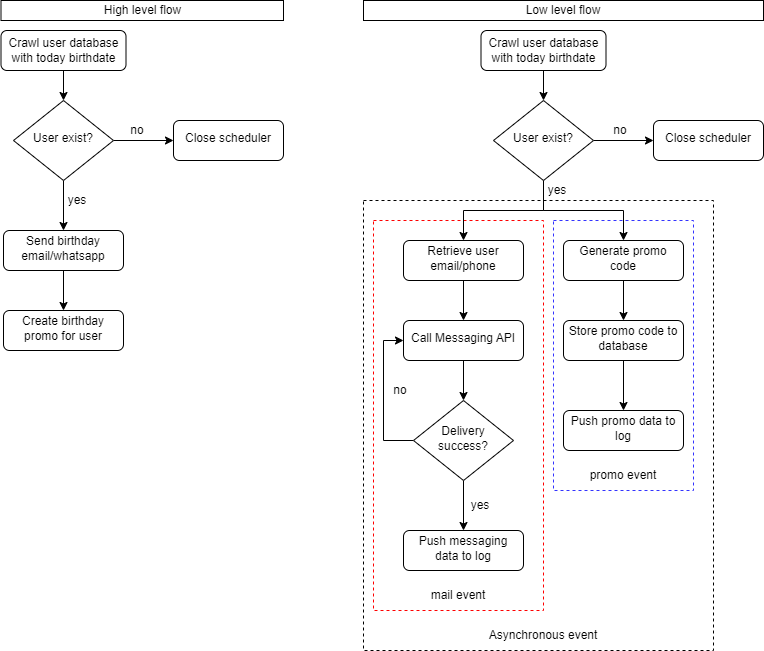

The diagram above was exported from draw.io. Its source (the exported page's mxGraphModel, read from the mxfile embedded in the PNG):
<mxGraphModel dx="1434" dy="834" grid="1" gridSize="10" guides="1" tooltips="1" connect="1" arrows="1" fold="1" page="1" pageScale="1" pageWidth="827" pageHeight="1169" math="0" shadow="0">
  <root>
    <mxCell id="WIyWlLk6GJQsqaUBKTNV-0" />
    <mxCell id="WIyWlLk6GJQsqaUBKTNV-1" parent="WIyWlLk6GJQsqaUBKTNV-0" />
    <mxCell id="vg1JGf5fmrN0b7UQI-er-50" value="" style="rounded=0;whiteSpace=wrap;html=1;dashed=1;fillColor=none;" vertex="1" parent="WIyWlLk6GJQsqaUBKTNV-1">
      <mxGeometry x="520" y="270" width="350" height="450" as="geometry" />
    </mxCell>
    <mxCell id="vg1JGf5fmrN0b7UQI-er-47" value="" style="rounded=0;whiteSpace=wrap;html=1;dashed=1;strokeColor=#3333FF;" vertex="1" parent="WIyWlLk6GJQsqaUBKTNV-1">
      <mxGeometry x="710" y="290" width="140" height="270" as="geometry" />
    </mxCell>
    <mxCell id="vg1JGf5fmrN0b7UQI-er-46" value="" style="rounded=0;whiteSpace=wrap;html=1;dashed=1;strokeColor=#FF0000;" vertex="1" parent="WIyWlLk6GJQsqaUBKTNV-1">
      <mxGeometry x="530" y="290" width="170" height="390" as="geometry" />
    </mxCell>
    <mxCell id="vg1JGf5fmrN0b7UQI-er-9" value="" style="edgeStyle=orthogonalEdgeStyle;rounded=0;orthogonalLoop=1;jettySize=auto;html=1;" edge="1" parent="WIyWlLk6GJQsqaUBKTNV-1" source="WIyWlLk6GJQsqaUBKTNV-3" target="WIyWlLk6GJQsqaUBKTNV-6">
      <mxGeometry relative="1" as="geometry" />
    </mxCell>
    <mxCell id="WIyWlLk6GJQsqaUBKTNV-3" value="Crawl user database with today birthdate" style="rounded=1;whiteSpace=wrap;html=1;fontSize=12;glass=0;strokeWidth=1;shadow=0;" parent="WIyWlLk6GJQsqaUBKTNV-1" vertex="1">
      <mxGeometry x="157.5" y="100" width="125" height="40" as="geometry" />
    </mxCell>
    <mxCell id="vg1JGf5fmrN0b7UQI-er-2" value="" style="edgeStyle=orthogonalEdgeStyle;rounded=0;orthogonalLoop=1;jettySize=auto;html=1;" edge="1" parent="WIyWlLk6GJQsqaUBKTNV-1" source="WIyWlLk6GJQsqaUBKTNV-6" target="vg1JGf5fmrN0b7UQI-er-1">
      <mxGeometry relative="1" as="geometry" />
    </mxCell>
    <mxCell id="vg1JGf5fmrN0b7UQI-er-4" value="" style="edgeStyle=orthogonalEdgeStyle;rounded=0;orthogonalLoop=1;jettySize=auto;html=1;" edge="1" parent="WIyWlLk6GJQsqaUBKTNV-1" source="WIyWlLk6GJQsqaUBKTNV-6" target="vg1JGf5fmrN0b7UQI-er-3">
      <mxGeometry relative="1" as="geometry" />
    </mxCell>
    <mxCell id="WIyWlLk6GJQsqaUBKTNV-6" value="User exist?" style="rhombus;whiteSpace=wrap;html=1;shadow=0;fontFamily=Helvetica;fontSize=12;align=center;strokeWidth=1;spacing=6;spacingTop=-4;" parent="WIyWlLk6GJQsqaUBKTNV-1" vertex="1">
      <mxGeometry x="170" y="170" width="100" height="80" as="geometry" />
    </mxCell>
    <mxCell id="vg1JGf5fmrN0b7UQI-er-1" value="Close scheduler" style="rounded=1;whiteSpace=wrap;html=1;shadow=0;strokeWidth=1;spacing=6;spacingTop=-4;" vertex="1" parent="WIyWlLk6GJQsqaUBKTNV-1">
      <mxGeometry x="330" y="190" width="110" height="40" as="geometry" />
    </mxCell>
    <mxCell id="vg1JGf5fmrN0b7UQI-er-6" value="" style="edgeStyle=orthogonalEdgeStyle;rounded=0;orthogonalLoop=1;jettySize=auto;html=1;" edge="1" parent="WIyWlLk6GJQsqaUBKTNV-1" source="vg1JGf5fmrN0b7UQI-er-3" target="vg1JGf5fmrN0b7UQI-er-5">
      <mxGeometry relative="1" as="geometry" />
    </mxCell>
    <mxCell id="vg1JGf5fmrN0b7UQI-er-3" value="Send birthday email/whatsapp" style="rounded=1;whiteSpace=wrap;html=1;shadow=0;strokeWidth=1;spacing=6;spacingTop=-4;" vertex="1" parent="WIyWlLk6GJQsqaUBKTNV-1">
      <mxGeometry x="160" y="300" width="120" height="40" as="geometry" />
    </mxCell>
    <mxCell id="vg1JGf5fmrN0b7UQI-er-5" value="Create birthday promo for user" style="rounded=1;whiteSpace=wrap;html=1;shadow=0;strokeWidth=1;spacing=6;spacingTop=-4;" vertex="1" parent="WIyWlLk6GJQsqaUBKTNV-1">
      <mxGeometry x="160" y="380" width="120" height="40" as="geometry" />
    </mxCell>
    <mxCell id="vg1JGf5fmrN0b7UQI-er-10" value="High level flow" style="rounded=0;whiteSpace=wrap;html=1;" vertex="1" parent="WIyWlLk6GJQsqaUBKTNV-1">
      <mxGeometry x="157.5" y="70" width="282.5" height="20" as="geometry" />
    </mxCell>
    <mxCell id="vg1JGf5fmrN0b7UQI-er-16" value="" style="edgeStyle=orthogonalEdgeStyle;rounded=0;orthogonalLoop=1;jettySize=auto;html=1;" edge="1" parent="WIyWlLk6GJQsqaUBKTNV-1" source="vg1JGf5fmrN0b7UQI-er-11" target="vg1JGf5fmrN0b7UQI-er-15">
      <mxGeometry relative="1" as="geometry" />
    </mxCell>
    <mxCell id="vg1JGf5fmrN0b7UQI-er-11" value="Crawl user database with today birthdate" style="rounded=1;whiteSpace=wrap;html=1;fontSize=12;glass=0;strokeWidth=1;shadow=0;" vertex="1" parent="WIyWlLk6GJQsqaUBKTNV-1">
      <mxGeometry x="637.5" y="100" width="125" height="40" as="geometry" />
    </mxCell>
    <mxCell id="vg1JGf5fmrN0b7UQI-er-19" value="" style="edgeStyle=orthogonalEdgeStyle;rounded=0;orthogonalLoop=1;jettySize=auto;html=1;" edge="1" parent="WIyWlLk6GJQsqaUBKTNV-1" source="vg1JGf5fmrN0b7UQI-er-15" target="vg1JGf5fmrN0b7UQI-er-18">
      <mxGeometry relative="1" as="geometry" />
    </mxCell>
    <mxCell id="vg1JGf5fmrN0b7UQI-er-25" style="edgeStyle=orthogonalEdgeStyle;rounded=0;orthogonalLoop=1;jettySize=auto;html=1;exitX=0.5;exitY=1;exitDx=0;exitDy=0;entryX=0.5;entryY=0;entryDx=0;entryDy=0;" edge="1" parent="WIyWlLk6GJQsqaUBKTNV-1" source="vg1JGf5fmrN0b7UQI-er-15" target="vg1JGf5fmrN0b7UQI-er-20">
      <mxGeometry relative="1" as="geometry" />
    </mxCell>
    <mxCell id="vg1JGf5fmrN0b7UQI-er-26" style="edgeStyle=orthogonalEdgeStyle;rounded=0;orthogonalLoop=1;jettySize=auto;html=1;exitX=0.5;exitY=1;exitDx=0;exitDy=0;entryX=0.5;entryY=0;entryDx=0;entryDy=0;" edge="1" parent="WIyWlLk6GJQsqaUBKTNV-1" source="vg1JGf5fmrN0b7UQI-er-15" target="vg1JGf5fmrN0b7UQI-er-22">
      <mxGeometry relative="1" as="geometry" />
    </mxCell>
    <mxCell id="vg1JGf5fmrN0b7UQI-er-15" value="User exist?" style="rhombus;whiteSpace=wrap;html=1;shadow=0;fontFamily=Helvetica;fontSize=12;align=center;strokeWidth=1;spacing=6;spacingTop=-4;" vertex="1" parent="WIyWlLk6GJQsqaUBKTNV-1">
      <mxGeometry x="650" y="170" width="100" height="80" as="geometry" />
    </mxCell>
    <mxCell id="vg1JGf5fmrN0b7UQI-er-18" value="Close scheduler" style="rounded=1;whiteSpace=wrap;html=1;shadow=0;strokeWidth=1;spacing=6;spacingTop=-4;" vertex="1" parent="WIyWlLk6GJQsqaUBKTNV-1">
      <mxGeometry x="810" y="190" width="110" height="40" as="geometry" />
    </mxCell>
    <mxCell id="vg1JGf5fmrN0b7UQI-er-33" value="" style="edgeStyle=orthogonalEdgeStyle;rounded=0;orthogonalLoop=1;jettySize=auto;html=1;" edge="1" parent="WIyWlLk6GJQsqaUBKTNV-1" source="vg1JGf5fmrN0b7UQI-er-20" target="vg1JGf5fmrN0b7UQI-er-32">
      <mxGeometry relative="1" as="geometry" />
    </mxCell>
    <mxCell id="vg1JGf5fmrN0b7UQI-er-20" value="Retrieve user email/phone" style="rounded=1;whiteSpace=wrap;html=1;shadow=0;strokeWidth=1;spacing=6;spacingTop=-4;" vertex="1" parent="WIyWlLk6GJQsqaUBKTNV-1">
      <mxGeometry x="560" y="310" width="120" height="40" as="geometry" />
    </mxCell>
    <mxCell id="vg1JGf5fmrN0b7UQI-er-42" value="" style="edgeStyle=orthogonalEdgeStyle;rounded=0;orthogonalLoop=1;jettySize=auto;html=1;" edge="1" parent="WIyWlLk6GJQsqaUBKTNV-1" source="vg1JGf5fmrN0b7UQI-er-22" target="vg1JGf5fmrN0b7UQI-er-41">
      <mxGeometry relative="1" as="geometry" />
    </mxCell>
    <mxCell id="vg1JGf5fmrN0b7UQI-er-22" value="Generate promo code" style="rounded=1;whiteSpace=wrap;html=1;shadow=0;strokeWidth=1;spacing=6;spacingTop=-4;" vertex="1" parent="WIyWlLk6GJQsqaUBKTNV-1">
      <mxGeometry x="720" y="310" width="120" height="40" as="geometry" />
    </mxCell>
    <mxCell id="vg1JGf5fmrN0b7UQI-er-27" value="yes" style="text;html=1;strokeColor=none;fillColor=none;align=center;verticalAlign=middle;whiteSpace=wrap;rounded=0;" vertex="1" parent="WIyWlLk6GJQsqaUBKTNV-1">
      <mxGeometry x="220" y="260" width="27.5" height="20" as="geometry" />
    </mxCell>
    <mxCell id="vg1JGf5fmrN0b7UQI-er-28" value="no" style="text;html=1;strokeColor=none;fillColor=none;align=center;verticalAlign=middle;whiteSpace=wrap;rounded=0;" vertex="1" parent="WIyWlLk6GJQsqaUBKTNV-1">
      <mxGeometry x="280" y="190" width="27.5" height="20" as="geometry" />
    </mxCell>
    <mxCell id="vg1JGf5fmrN0b7UQI-er-29" value="no" style="text;html=1;strokeColor=none;fillColor=none;align=center;verticalAlign=middle;whiteSpace=wrap;rounded=0;" vertex="1" parent="WIyWlLk6GJQsqaUBKTNV-1">
      <mxGeometry x="762.5" y="190" width="27.5" height="20" as="geometry" />
    </mxCell>
    <mxCell id="vg1JGf5fmrN0b7UQI-er-31" value="yes" style="text;html=1;strokeColor=none;fillColor=none;align=center;verticalAlign=middle;whiteSpace=wrap;rounded=0;" vertex="1" parent="WIyWlLk6GJQsqaUBKTNV-1">
      <mxGeometry x="700" y="250" width="27.5" height="20" as="geometry" />
    </mxCell>
    <mxCell id="vg1JGf5fmrN0b7UQI-er-35" value="" style="edgeStyle=orthogonalEdgeStyle;rounded=0;orthogonalLoop=1;jettySize=auto;html=1;" edge="1" parent="WIyWlLk6GJQsqaUBKTNV-1" source="vg1JGf5fmrN0b7UQI-er-32" target="vg1JGf5fmrN0b7UQI-er-34">
      <mxGeometry relative="1" as="geometry" />
    </mxCell>
    <mxCell id="vg1JGf5fmrN0b7UQI-er-32" value="Call Messaging API" style="rounded=1;whiteSpace=wrap;html=1;shadow=0;strokeWidth=1;spacing=6;spacingTop=-4;" vertex="1" parent="WIyWlLk6GJQsqaUBKTNV-1">
      <mxGeometry x="560" y="390" width="120" height="40" as="geometry" />
    </mxCell>
    <mxCell id="vg1JGf5fmrN0b7UQI-er-36" style="edgeStyle=orthogonalEdgeStyle;rounded=0;orthogonalLoop=1;jettySize=auto;html=1;entryX=0;entryY=0.5;entryDx=0;entryDy=0;" edge="1" parent="WIyWlLk6GJQsqaUBKTNV-1" source="vg1JGf5fmrN0b7UQI-er-34" target="vg1JGf5fmrN0b7UQI-er-32">
      <mxGeometry relative="1" as="geometry">
        <Array as="points">
          <mxPoint x="540" y="510" />
          <mxPoint x="540" y="410" />
        </Array>
      </mxGeometry>
    </mxCell>
    <mxCell id="vg1JGf5fmrN0b7UQI-er-39" value="" style="edgeStyle=orthogonalEdgeStyle;rounded=0;orthogonalLoop=1;jettySize=auto;html=1;" edge="1" parent="WIyWlLk6GJQsqaUBKTNV-1" source="vg1JGf5fmrN0b7UQI-er-34" target="vg1JGf5fmrN0b7UQI-er-38">
      <mxGeometry relative="1" as="geometry" />
    </mxCell>
    <mxCell id="vg1JGf5fmrN0b7UQI-er-34" value="Delivery success?" style="rhombus;whiteSpace=wrap;html=1;shadow=0;fontFamily=Helvetica;fontSize=12;align=center;strokeWidth=1;spacing=6;spacingTop=-4;" vertex="1" parent="WIyWlLk6GJQsqaUBKTNV-1">
      <mxGeometry x="570" y="470" width="100" height="80" as="geometry" />
    </mxCell>
    <mxCell id="vg1JGf5fmrN0b7UQI-er-37" value="no" style="text;html=1;strokeColor=none;fillColor=none;align=center;verticalAlign=middle;whiteSpace=wrap;rounded=0;" vertex="1" parent="WIyWlLk6GJQsqaUBKTNV-1">
      <mxGeometry x="542.5" y="450" width="27.5" height="20" as="geometry" />
    </mxCell>
    <mxCell id="vg1JGf5fmrN0b7UQI-er-38" value="Push messaging data to log" style="rounded=1;whiteSpace=wrap;html=1;shadow=0;strokeWidth=1;spacing=6;spacingTop=-4;" vertex="1" parent="WIyWlLk6GJQsqaUBKTNV-1">
      <mxGeometry x="560" y="600" width="120" height="40" as="geometry" />
    </mxCell>
    <mxCell id="vg1JGf5fmrN0b7UQI-er-40" value="yes" style="text;html=1;strokeColor=none;fillColor=none;align=center;verticalAlign=middle;whiteSpace=wrap;rounded=0;" vertex="1" parent="WIyWlLk6GJQsqaUBKTNV-1">
      <mxGeometry x="622.5" y="564.5" width="27.5" height="20" as="geometry" />
    </mxCell>
    <mxCell id="vg1JGf5fmrN0b7UQI-er-44" value="" style="edgeStyle=orthogonalEdgeStyle;rounded=0;orthogonalLoop=1;jettySize=auto;html=1;" edge="1" parent="WIyWlLk6GJQsqaUBKTNV-1" source="vg1JGf5fmrN0b7UQI-er-41" target="vg1JGf5fmrN0b7UQI-er-43">
      <mxGeometry relative="1" as="geometry" />
    </mxCell>
    <mxCell id="vg1JGf5fmrN0b7UQI-er-41" value="Store promo code to database" style="rounded=1;whiteSpace=wrap;html=1;shadow=0;strokeWidth=1;spacing=6;spacingTop=-4;" vertex="1" parent="WIyWlLk6GJQsqaUBKTNV-1">
      <mxGeometry x="720" y="390" width="120" height="40" as="geometry" />
    </mxCell>
    <mxCell id="vg1JGf5fmrN0b7UQI-er-43" value="Push promo data to log" style="rounded=1;whiteSpace=wrap;html=1;shadow=0;strokeWidth=1;spacing=6;spacingTop=-4;" vertex="1" parent="WIyWlLk6GJQsqaUBKTNV-1">
      <mxGeometry x="720" y="480" width="120" height="40" as="geometry" />
    </mxCell>
    <mxCell id="vg1JGf5fmrN0b7UQI-er-45" value="Low level flow" style="rounded=0;whiteSpace=wrap;html=1;" vertex="1" parent="WIyWlLk6GJQsqaUBKTNV-1">
      <mxGeometry x="520" y="70" width="400" height="20" as="geometry" />
    </mxCell>
    <mxCell id="vg1JGf5fmrN0b7UQI-er-48" value="mail event" style="text;html=1;strokeColor=none;fillColor=none;align=center;verticalAlign=middle;whiteSpace=wrap;rounded=0;fontColor=#000000;" vertex="1" parent="WIyWlLk6GJQsqaUBKTNV-1">
      <mxGeometry x="585" y="650" width="60" height="30" as="geometry" />
    </mxCell>
    <mxCell id="vg1JGf5fmrN0b7UQI-er-49" value="promo event" style="text;html=1;strokeColor=none;fillColor=none;align=center;verticalAlign=middle;whiteSpace=wrap;rounded=0;fontColor=#000000;" vertex="1" parent="WIyWlLk6GJQsqaUBKTNV-1">
      <mxGeometry x="745" y="530" width="70" height="30" as="geometry" />
    </mxCell>
    <mxCell id="vg1JGf5fmrN0b7UQI-er-51" value="Asynchronous event" style="text;html=1;strokeColor=none;fillColor=none;align=center;verticalAlign=middle;whiteSpace=wrap;rounded=0;" vertex="1" parent="WIyWlLk6GJQsqaUBKTNV-1">
      <mxGeometry x="640" y="690" width="120" height="30" as="geometry" />
    </mxCell>
  </root>
</mxGraphModel>